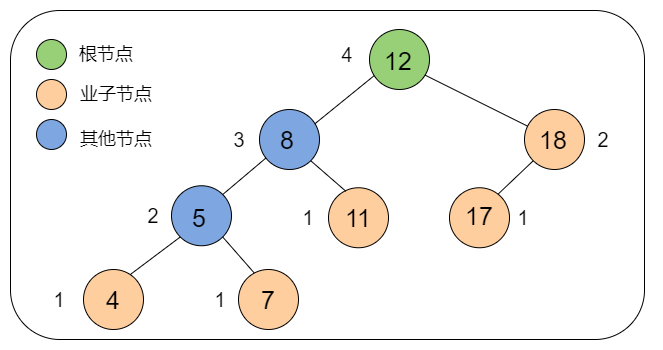

The diagram above was exported from draw.io. Its source (the exported page's mxGraphModel, read from the mxfile embedded in the PNG):
<mxGraphModel dx="1038" dy="491" grid="1" gridSize="10" guides="1" tooltips="1" connect="1" arrows="1" fold="1" page="1" pageScale="1" pageWidth="827" pageHeight="1169" math="0" shadow="0">
  <root>
    <mxCell id="0" />
    <mxCell id="1" parent="0" />
    <mxCell id="9AFSHaZpDhMPzxpDsfW0-101" value="" style="rounded=1;whiteSpace=wrap;html=1;fillColor=#FFFFFF;" vertex="1" parent="1">
      <mxGeometry x="46" y="51" width="634" height="329" as="geometry" />
    </mxCell>
    <mxCell id="9AFSHaZpDhMPzxpDsfW0-60" value="" style="ellipse;whiteSpace=wrap;html=1;aspect=fixed;fillColor=#97D077;" vertex="1" parent="1">
      <mxGeometry x="405" y="70" width="60" height="60" as="geometry" />
    </mxCell>
    <mxCell id="9AFSHaZpDhMPzxpDsfW0-61" value="" style="ellipse;whiteSpace=wrap;html=1;aspect=fixed;fillColor=#7EA6E0;" vertex="1" parent="1">
      <mxGeometry x="295" y="150" width="60" height="60" as="geometry" />
    </mxCell>
    <mxCell id="9AFSHaZpDhMPzxpDsfW0-62" value="" style="ellipse;whiteSpace=wrap;html=1;aspect=fixed;fillColor=#FFCE9F;" vertex="1" parent="1">
      <mxGeometry x="560" y="150" width="60" height="60" as="geometry" />
    </mxCell>
    <mxCell id="9AFSHaZpDhMPzxpDsfW0-63" value="" style="ellipse;whiteSpace=wrap;html=1;aspect=fixed;fillColor=#7EA6E0;" vertex="1" parent="1">
      <mxGeometry x="207" y="226.25" width="60" height="60" as="geometry" />
    </mxCell>
    <mxCell id="9AFSHaZpDhMPzxpDsfW0-64" value="" style="ellipse;whiteSpace=wrap;html=1;aspect=fixed;fillColor=#FFCE9F;" vertex="1" parent="1">
      <mxGeometry x="364" y="228.25" width="60" height="60" as="geometry" />
    </mxCell>
    <mxCell id="9AFSHaZpDhMPzxpDsfW0-65" value="" style="endArrow=none;html=1;entryX=0.078;entryY=0.769;entryDx=0;entryDy=0;entryPerimeter=0;exitX=0.922;exitY=0.239;exitDx=0;exitDy=0;exitPerimeter=0;" edge="1" parent="1" source="9AFSHaZpDhMPzxpDsfW0-61" target="9AFSHaZpDhMPzxpDsfW0-60">
      <mxGeometry width="50" height="50" relative="1" as="geometry">
        <mxPoint x="345" y="166" as="sourcePoint" />
        <mxPoint x="365" y="120" as="targetPoint" />
      </mxGeometry>
    </mxCell>
    <mxCell id="9AFSHaZpDhMPzxpDsfW0-66" value="" style="endArrow=none;html=1;entryX=0.108;entryY=0.808;entryDx=0;entryDy=0;entryPerimeter=0;exitX=1;exitY=0;exitDx=0;exitDy=0;" edge="1" parent="1" source="9AFSHaZpDhMPzxpDsfW0-63" target="9AFSHaZpDhMPzxpDsfW0-61">
      <mxGeometry width="50" height="50" relative="1" as="geometry">
        <mxPoint x="258" y="235" as="sourcePoint" />
        <mxPoint x="342.57679656440365" y="210.0032034355964" as="targetPoint" />
      </mxGeometry>
    </mxCell>
    <mxCell id="9AFSHaZpDhMPzxpDsfW0-67" value="" style="endArrow=none;html=1;entryX=1;entryY=1;entryDx=0;entryDy=0;exitX=0.29;exitY=0.059;exitDx=0;exitDy=0;exitPerimeter=0;" edge="1" parent="1" source="9AFSHaZpDhMPzxpDsfW0-64" target="9AFSHaZpDhMPzxpDsfW0-61">
      <mxGeometry width="50" height="50" relative="1" as="geometry">
        <mxPoint x="316.21320343559785" y="258.78679656440215" as="sourcePoint" />
        <mxPoint x="363.7867965644009" y="211.21320343559916" as="targetPoint" />
      </mxGeometry>
    </mxCell>
    <mxCell id="9AFSHaZpDhMPzxpDsfW0-68" value="" style="endArrow=none;html=1;entryX=0.923;entryY=0.759;entryDx=0;entryDy=0;entryPerimeter=0;" edge="1" parent="1" source="9AFSHaZpDhMPzxpDsfW0-62" target="9AFSHaZpDhMPzxpDsfW0-60">
      <mxGeometry width="50" height="50" relative="1" as="geometry">
        <mxPoint x="398.10000000000014" y="170.98000000000002" as="sourcePoint" />
        <mxPoint x="453.78679656440363" y="131.2132034355966" as="targetPoint" />
      </mxGeometry>
    </mxCell>
    <mxCell id="9AFSHaZpDhMPzxpDsfW0-70" value="" style="endArrow=none;html=1;entryX=0;entryY=1;entryDx=0;entryDy=0;exitX=0.737;exitY=0.116;exitDx=0;exitDy=0;exitPerimeter=0;" edge="1" parent="1" source="9AFSHaZpDhMPzxpDsfW0-94" target="9AFSHaZpDhMPzxpDsfW0-63">
      <mxGeometry width="50" height="50" relative="1" as="geometry">
        <mxPoint x="180" y="290" as="sourcePoint" />
        <mxPoint x="245" y="250" as="targetPoint" />
      </mxGeometry>
    </mxCell>
    <mxCell id="9AFSHaZpDhMPzxpDsfW0-72" value="" style="endArrow=none;html=1;entryX=1;entryY=1;entryDx=0;entryDy=0;exitX=0.287;exitY=0.086;exitDx=0;exitDy=0;exitPerimeter=0;" edge="1" parent="1" source="9AFSHaZpDhMPzxpDsfW0-95" target="9AFSHaZpDhMPzxpDsfW0-63">
      <mxGeometry width="50" height="50" relative="1" as="geometry">
        <mxPoint x="278.05999999999995" y="291.44000000000005" as="sourcePoint" />
        <mxPoint x="273.7867965644035" y="281.2132034355965" as="targetPoint" />
      </mxGeometry>
    </mxCell>
    <mxCell id="9AFSHaZpDhMPzxpDsfW0-79" value="" style="endArrow=none;html=1;entryX=0;entryY=1;entryDx=0;entryDy=0;exitX=0.8;exitY=0.116;exitDx=0;exitDy=0;exitPerimeter=0;" edge="1" parent="1" source="9AFSHaZpDhMPzxpDsfW0-92" target="9AFSHaZpDhMPzxpDsfW0-62">
      <mxGeometry width="50" height="50" relative="1" as="geometry">
        <mxPoint x="465" y="230" as="sourcePoint" />
        <mxPoint x="486.2132034355965" y="131.21320343559648" as="targetPoint" />
      </mxGeometry>
    </mxCell>
    <mxCell id="9AFSHaZpDhMPzxpDsfW0-81" value="" style="ellipse;whiteSpace=wrap;html=1;aspect=fixed;fillColor=#97D077;" vertex="1" parent="1">
      <mxGeometry x="72" y="80" width="30" height="30" as="geometry" />
    </mxCell>
    <mxCell id="9AFSHaZpDhMPzxpDsfW0-82" value="" style="ellipse;whiteSpace=wrap;html=1;aspect=fixed;fillColor=#7EA6E0;" vertex="1" parent="1">
      <mxGeometry x="72" y="160" width="30" height="30" as="geometry" />
    </mxCell>
    <mxCell id="9AFSHaZpDhMPzxpDsfW0-83" value="&lt;span style=&quot;font-size: 25px&quot;&gt;12&lt;/span&gt;" style="text;html=1;strokeColor=none;fillColor=none;align=center;verticalAlign=middle;whiteSpace=wrap;rounded=0;" vertex="1" parent="1">
      <mxGeometry x="414" y="91" width="40" height="20" as="geometry" />
    </mxCell>
    <mxCell id="9AFSHaZpDhMPzxpDsfW0-84" value="&lt;span style=&quot;font-size: 25px&quot;&gt;8&lt;/span&gt;" style="text;html=1;strokeColor=none;fillColor=none;align=center;verticalAlign=middle;whiteSpace=wrap;rounded=0;" vertex="1" parent="1">
      <mxGeometry x="303" y="170" width="40" height="20" as="geometry" />
    </mxCell>
    <mxCell id="9AFSHaZpDhMPzxpDsfW0-85" value="&lt;span style=&quot;font-size: 25px&quot;&gt;5&lt;/span&gt;" style="text;html=1;strokeColor=none;fillColor=none;align=center;verticalAlign=middle;whiteSpace=wrap;rounded=0;" vertex="1" parent="1">
      <mxGeometry x="215" y="248.25" width="40" height="20" as="geometry" />
    </mxCell>
    <mxCell id="9AFSHaZpDhMPzxpDsfW0-86" value="&lt;span style=&quot;font-size: 25px&quot;&gt;11&lt;/span&gt;" style="text;html=1;strokeColor=none;fillColor=none;align=center;verticalAlign=middle;whiteSpace=wrap;rounded=0;" vertex="1" parent="1">
      <mxGeometry x="374" y="248.25" width="40" height="20" as="geometry" />
    </mxCell>
    <mxCell id="9AFSHaZpDhMPzxpDsfW0-87" value="&lt;span style=&quot;font-size: 25px&quot;&gt;18&lt;/span&gt;" style="text;html=1;strokeColor=none;fillColor=none;align=center;verticalAlign=middle;whiteSpace=wrap;rounded=0;" vertex="1" parent="1">
      <mxGeometry x="560" y="160" width="58" height="40" as="geometry" />
    </mxCell>
    <mxCell id="9AFSHaZpDhMPzxpDsfW0-88" value="&lt;font style=&quot;font-size: 18px&quot;&gt;根节点&lt;/font&gt;" style="text;html=1;strokeColor=none;fillColor=none;align=center;verticalAlign=middle;whiteSpace=wrap;rounded=0;" vertex="1" parent="1">
      <mxGeometry x="102" y="85" width="80" height="20" as="geometry" />
    </mxCell>
    <mxCell id="9AFSHaZpDhMPzxpDsfW0-89" value="&lt;font style=&quot;font-size: 18px&quot;&gt;其他节点&lt;/font&gt;" style="text;html=1;strokeColor=none;fillColor=none;align=center;verticalAlign=middle;whiteSpace=wrap;rounded=0;" vertex="1" parent="1">
      <mxGeometry x="103" y="170" width="98" height="20" as="geometry" />
    </mxCell>
    <mxCell id="9AFSHaZpDhMPzxpDsfW0-90" value="" style="ellipse;whiteSpace=wrap;html=1;aspect=fixed;fillColor=#FFCE9F;" vertex="1" parent="1">
      <mxGeometry x="72" y="120" width="30" height="30" as="geometry" />
    </mxCell>
    <mxCell id="9AFSHaZpDhMPzxpDsfW0-91" value="&lt;font style=&quot;font-size: 18px&quot;&gt;业子节点&lt;/font&gt;" style="text;html=1;strokeColor=none;fillColor=none;align=center;verticalAlign=middle;whiteSpace=wrap;rounded=0;" vertex="1" parent="1">
      <mxGeometry x="97" y="125" width="110" height="20" as="geometry" />
    </mxCell>
    <mxCell id="9AFSHaZpDhMPzxpDsfW0-92" value="" style="ellipse;whiteSpace=wrap;html=1;aspect=fixed;fillColor=#FFCE9F;" vertex="1" parent="1">
      <mxGeometry x="485" y="228.25" width="60" height="60" as="geometry" />
    </mxCell>
    <mxCell id="9AFSHaZpDhMPzxpDsfW0-93" value="&lt;span style=&quot;font-size: 25px&quot;&gt;17&lt;/span&gt;" style="text;html=1;strokeColor=none;fillColor=none;align=center;verticalAlign=middle;whiteSpace=wrap;rounded=0;" vertex="1" parent="1">
      <mxGeometry x="495" y="246.25" width="40" height="20" as="geometry" />
    </mxCell>
    <mxCell id="9AFSHaZpDhMPzxpDsfW0-94" value="" style="ellipse;whiteSpace=wrap;html=1;aspect=fixed;fillColor=#FFCE9F;" vertex="1" parent="1">
      <mxGeometry x="119" y="310" width="60" height="60" as="geometry" />
    </mxCell>
    <mxCell id="9AFSHaZpDhMPzxpDsfW0-95" value="" style="ellipse;whiteSpace=wrap;html=1;aspect=fixed;fillColor=#FFCE9F;" vertex="1" parent="1">
      <mxGeometry x="274" y="310" width="60" height="60" as="geometry" />
    </mxCell>
    <mxCell id="9AFSHaZpDhMPzxpDsfW0-96" value="&lt;span style=&quot;font-size: 25px&quot;&gt;4&lt;/span&gt;" style="text;html=1;strokeColor=none;fillColor=none;align=center;verticalAlign=middle;whiteSpace=wrap;rounded=0;" vertex="1" parent="1">
      <mxGeometry x="129" y="330" width="40" height="20" as="geometry" />
    </mxCell>
    <mxCell id="9AFSHaZpDhMPzxpDsfW0-98" value="&lt;span style=&quot;font-size: 25px&quot;&gt;7&lt;/span&gt;" style="text;html=1;strokeColor=none;fillColor=none;align=center;verticalAlign=middle;whiteSpace=wrap;rounded=0;" vertex="1" parent="1">
      <mxGeometry x="284" y="330" width="40" height="20" as="geometry" />
    </mxCell>
    <mxCell id="9AFSHaZpDhMPzxpDsfW0-102" value="&lt;font style=&quot;font-size: 20px&quot;&gt;2&lt;/font&gt;" style="text;html=1;strokeColor=none;fillColor=none;align=center;verticalAlign=middle;whiteSpace=wrap;rounded=0;" vertex="1" parent="1">
      <mxGeometry x="140" y="246.25" width="98" height="20" as="geometry" />
    </mxCell>
    <mxCell id="9AFSHaZpDhMPzxpDsfW0-105" value="&lt;font style=&quot;font-size: 20px&quot;&gt;1&lt;/font&gt;" style="text;html=1;strokeColor=none;fillColor=none;align=center;verticalAlign=middle;whiteSpace=wrap;rounded=0;" vertex="1" parent="1">
      <mxGeometry x="46" y="330" width="98" height="20" as="geometry" />
    </mxCell>
    <mxCell id="9AFSHaZpDhMPzxpDsfW0-106" value="&lt;font style=&quot;font-size: 20px&quot;&gt;1&lt;/font&gt;" style="text;html=1;strokeColor=none;fillColor=none;align=center;verticalAlign=middle;whiteSpace=wrap;rounded=0;" vertex="1" parent="1">
      <mxGeometry x="207" y="330" width="98" height="20" as="geometry" />
    </mxCell>
    <mxCell id="9AFSHaZpDhMPzxpDsfW0-107" value="&lt;font style=&quot;font-size: 20px&quot;&gt;1&lt;/font&gt;" style="text;html=1;strokeColor=none;fillColor=none;align=center;verticalAlign=middle;whiteSpace=wrap;rounded=0;" vertex="1" parent="1">
      <mxGeometry x="295" y="248.25" width="98" height="20" as="geometry" />
    </mxCell>
    <mxCell id="9AFSHaZpDhMPzxpDsfW0-108" value="&lt;font style=&quot;font-size: 20px&quot;&gt;1&lt;/font&gt;" style="text;html=1;strokeColor=none;fillColor=none;align=center;verticalAlign=middle;whiteSpace=wrap;rounded=0;" vertex="1" parent="1">
      <mxGeometry x="510" y="248.25" width="98" height="20" as="geometry" />
    </mxCell>
    <mxCell id="9AFSHaZpDhMPzxpDsfW0-109" value="&lt;font style=&quot;font-size: 20px&quot;&gt;3&lt;/font&gt;" style="text;html=1;strokeColor=none;fillColor=none;align=center;verticalAlign=middle;whiteSpace=wrap;rounded=0;" vertex="1" parent="1">
      <mxGeometry x="226" y="170" width="98" height="20" as="geometry" />
    </mxCell>
    <mxCell id="9AFSHaZpDhMPzxpDsfW0-110" value="&lt;font style=&quot;font-size: 20px&quot;&gt;2&lt;/font&gt;" style="text;html=1;strokeColor=none;fillColor=none;align=center;verticalAlign=middle;whiteSpace=wrap;rounded=0;" vertex="1" parent="1">
      <mxGeometry x="590" y="170" width="98" height="20" as="geometry" />
    </mxCell>
    <mxCell id="9AFSHaZpDhMPzxpDsfW0-111" value="&lt;font style=&quot;font-size: 20px&quot;&gt;4&lt;/font&gt;" style="text;html=1;strokeColor=none;fillColor=none;align=center;verticalAlign=middle;whiteSpace=wrap;rounded=0;" vertex="1" parent="1">
      <mxGeometry x="334" y="85" width="98" height="20" as="geometry" />
    </mxCell>
  </root>
</mxGraphModel>